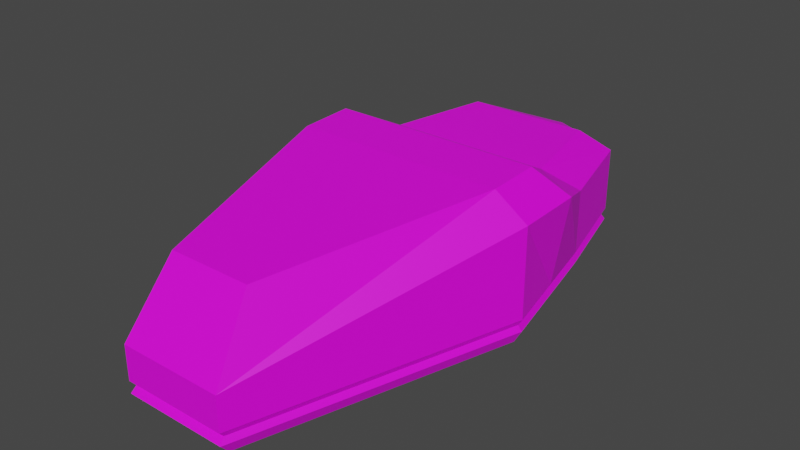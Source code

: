 # Source: SpaceshipScene.blend  (saved by Blender 2.83.18; exported with 4.5.12 LTS)
import bpy
from mathutils import Matrix  # noqa: F401  (used for matrix-valued properties, if any)

bpy.ops.wm.read_factory_settings(use_empty=True)
scene = bpy.context.scene
scene.name = 'Scene'

# ---- collections
col_collection = bpy.data.collections.new('Collection'); scene.collection.children.link(col_collection)

# ---- images (referenced by path relative to the original .blend; pixels are not part of the script)
import os
ASSET_DIR = os.environ.get("B2B_ASSET_DIR", "")  # directory of the original .blend (textures are referenced by path, not embedded)
HERE = os.path.dirname(os.path.abspath(__file__))  # packed textures are extracted next to this script under _unpacked/

def load_image(name, relpath, width, height, colorspace="sRGB"):
    """Load a texture the original file referenced (path relative to the .blend, or extracted next to this script)."""
    p = next((c for c in (os.path.join(HERE, relpath), os.path.join(ASSET_DIR, relpath)) if relpath and os.path.exists(c)), "")
    if p:
        img = bpy.data.images.load(p, check_existing=True)
        img.name = name
    else:  # same state as the original file: an image datablock whose file is absent (Cycles renders it pink)
        img = bpy.data.images.new(name, width, height)
        img.source = "FILE"
        img.filepath = "//" + (relpath or name)
    img.colorspace_settings.name = colorspace
    return img
img_spacepalette_png = load_image('SpacePalette.png', 'SpacePalette.png', 1024, 1024, 'sRGB')

# ---- materials (node trees are filled in below, after node groups)
mat_material_002 = bpy.data.materials.new('Material.002')
mat_material_002.use_transparent_shadow = False
mat_material_001 = bpy.data.materials.new('Material.001')
mat_material_001.use_transparent_shadow = False
mat_material_003 = bpy.data.materials.new('Material.003')
mat_material_003.use_transparent_shadow = False
mat_material_004 = bpy.data.materials.new('Material.004')
mat_material_004.use_transparent_shadow = False
mat_material = bpy.data.materials.new('Material')
mat_material.use_transparent_shadow = False

# ---- material node trees
mat_material_002.use_nodes = True; mat_material_002.node_tree.nodes.clear()
_N = mat_material_002.node_tree.nodes; _L = mat_material_002.node_tree.links
n0 = _N.new('ShaderNodeBsdfPrincipled'); n0.name = 'Principled BSDF'; n0.location = (10, 300)
n0.distribution = 'GGX'
n0.subsurface_method = 'BURLEY'
n0.inputs[3].default_value = 1.45
n0.inputs[27].default_value = (0.0, 0.0, 0.0, 1.0)
n0.inputs[28].default_value = 1.0
n1 = _N.new('ShaderNodeOutputMaterial'); n1.name = 'Material Output'; n1.location = (300, 300)
n2 = _N.new('ShaderNodeTexImage'); n2.name = 'Image Texture'; n2.location = (-280, 280)
n2.image = img_spacepalette_png
_L.new(n0.outputs[0], n1.inputs[0])
_L.new(n2.outputs[0], n0.inputs[0])
n1.is_active_output = True
mat_material_001.use_nodes = True; mat_material_001.node_tree.nodes.clear()
_N = mat_material_001.node_tree.nodes; _L = mat_material_001.node_tree.links
n0 = _N.new('ShaderNodeBsdfPrincipled'); n0.name = 'Principled BSDF'; n0.location = (10, 300)
n0.distribution = 'GGX'
n0.subsurface_method = 'BURLEY'
n0.inputs[3].default_value = 1.45
n0.inputs[27].default_value = (0.0, 0.0, 0.0, 1.0)
n0.inputs[28].default_value = 1.0
n1 = _N.new('ShaderNodeOutputMaterial'); n1.name = 'Material Output'; n1.location = (300, 300)
n2 = _N.new('ShaderNodeTexImage'); n2.name = 'Image Texture'; n2.location = (-280, 280)
n2.image = img_spacepalette_png
_L.new(n0.outputs[0], n1.inputs[0])
_L.new(n2.outputs[0], n0.inputs[0])
n1.is_active_output = True
mat_material_003.use_nodes = True; mat_material_003.node_tree.nodes.clear()
_N = mat_material_003.node_tree.nodes; _L = mat_material_003.node_tree.links
n0 = _N.new('ShaderNodeBsdfPrincipled'); n0.name = 'Principled BSDF'; n0.location = (10, 300)
n0.distribution = 'GGX'
n0.subsurface_method = 'BURLEY'
n0.inputs[3].default_value = 1.45
n0.inputs[27].default_value = (0.0, 0.0, 0.0, 1.0)
n0.inputs[28].default_value = 1.0
n1 = _N.new('ShaderNodeOutputMaterial'); n1.name = 'Material Output'; n1.location = (300, 300)
n2 = _N.new('ShaderNodeTexImage'); n2.name = 'Image Texture'; n2.location = (-280, 280)
n2.image = img_spacepalette_png
_L.new(n0.outputs[0], n1.inputs[0])
_L.new(n2.outputs[0], n0.inputs[0])
n1.is_active_output = True
mat_material_004.use_nodes = True; mat_material_004.node_tree.nodes.clear()
_N = mat_material_004.node_tree.nodes; _L = mat_material_004.node_tree.links
n0 = _N.new('ShaderNodeBsdfPrincipled'); n0.name = 'Principled BSDF'; n0.location = (10, 300)
n0.distribution = 'GGX'
n0.subsurface_method = 'BURLEY'
n0.inputs[3].default_value = 1.45
n0.inputs[27].default_value = (0.0, 0.0, 0.0, 1.0)
n0.inputs[28].default_value = 1.0
n1 = _N.new('ShaderNodeOutputMaterial'); n1.name = 'Material Output'; n1.location = (300, 300)
n2 = _N.new('ShaderNodeTexImage'); n2.name = 'Image Texture'; n2.location = (-280, 280)
n2.image = img_spacepalette_png
_L.new(n0.outputs[0], n1.inputs[0])
_L.new(n2.outputs[0], n0.inputs[0])
n1.is_active_output = True
mat_material.use_nodes = True; mat_material.node_tree.nodes.clear()
_N = mat_material.node_tree.nodes; _L = mat_material.node_tree.links
n0 = _N.new('ShaderNodeBsdfPrincipled'); n0.name = 'Principled BSDF'; n0.location = (10, 300)
n0.distribution = 'GGX'
n0.subsurface_method = 'BURLEY'
n0.inputs[3].default_value = 1.45
n0.inputs[27].default_value = (0.0, 0.0, 0.0, 1.0)
n0.inputs[28].default_value = 1.0
n1 = _N.new('ShaderNodeOutputMaterial'); n1.name = 'Material Output'; n1.location = (300, 300)
n2 = _N.new('ShaderNodeTexImage'); n2.name = 'Image Texture'; n2.location = (-280, 280)
n2.image = img_spacepalette_png
_L.new(n0.outputs[0], n1.inputs[0])
_L.new(n2.outputs[0], n0.inputs[0])
n1.is_active_output = True

# ---- world
world_world = bpy.data.worlds.new('World'); scene.world = world_world
world_world.use_nodes = True; world_world.node_tree.nodes.clear()
_N = world_world.node_tree.nodes; _L = world_world.node_tree.links
n0 = _N.new('ShaderNodeOutputWorld'); n0.name = 'World Output'; n0.location = (300, 300)
n1 = _N.new('ShaderNodeBackground'); n1.name = 'Background'; n1.location = (10, 300)
n1.inputs[0].default_value = (0.05088, 0.05088, 0.05088, 1.0)
_L.new(n1.outputs[0], n0.inputs[0])
n0.is_active_output = True
world_world.color = (0.05088, 0.05088, 0.05088)
world_world.use_sun_shadow = False
world_world.sun_shadow_jitter_overblur = 0.0

# ---- meshes
me_cube_001 = bpy.data.meshes.new('Cube.001')
me_cube_001.from_pydata([(-4.257, -18.28, -0.02015), (-4.456, -19.14, 4.915), (-8.519, 14.89, -0.02015), (-8.916, 15.57, 7.54), (4.257, -18.28, -0.02015), (4.456, -19.14, 4.915), (8.519, 14.89, -0.02015), (8.916, 15.57, 7.54), (-10.94, 3.966, -0.02015), (-11.45, 4.141, 9.717), (10.94, 3.966, -0.02015), (11.45, 4.141, 9.717), (-9.108, 3.333, 12.17), (-7.09, 12.42, 9.992), (7.09, 12.42, 9.992), (9.108, 3.333, 12.17), (3.543, -15.18, 10.65), (-3.543, -15.18, 10.65), (-4.456, -19.14, 0.9685), (-8.916, 15.57, 0.9685), (8.916, 15.57, 0.9685), (4.456, -19.14, 0.9685), (11.45, 4.141, 0.9685), (-11.45, 4.141, 0.9685), (-4.456, -19.14, 1.993), (-8.916, 15.57, 1.993), (8.916, 15.57, 1.993), (4.456, -19.14, 1.993), (11.45, 4.141, 1.993), (-11.45, 4.141, 1.993), (-8.704, 15.21, 1.481), (8.704, 15.21, 1.481), (4.35, -18.68, 1.481), (11.18, 4.048, 1.481), (-11.18, 4.048, 1.481), (-4.35, -18.68, 1.481), (-11.45, 9.857, 9.863), (9.732, 9.427, -0.02015), (-9.732, 9.427, -0.02015), (11.45, 9.857, 9.863), (-9.105, 7.877, 12.32), (9.105, 7.877, 12.32), (10.19, 9.857, 0.9685), (-10.19, 9.857, 0.9685), (10.19, 9.857, 1.993), (-10.19, 9.857, 1.993), (-9.943, 9.627, 1.481), (9.943, 9.627, 1.481), (-6.625, 24.17, 0.9992), (-6.33, 23.49, 0.01055), (6.33, 23.49, 0.01055), (-6.625, 24.17, 7.57), (6.625, 24.17, 7.57), (6.625, 24.17, 0.9992), (-5.268, 21.02, 10.02), (5.268, 21.02, 10.02), (-6.468, 23.81, 1.512), (6.468, 23.81, 1.512), (-6.625, 24.17, 2.024), (6.625, 24.17, 2.024), (0.0, 14.89, -0.02015), (0.0, -18.28, -0.02015), (0.0, -19.14, 4.915), (0.0, 3.966, -0.02015), (0.0, 12.42, 9.992), (0.0, -15.18, 10.65), (0.0, 3.333, 12.17), (0.0, -19.14, 0.9685), (0.0, -19.14, 1.993), (0.0, -18.68, 1.481), (0.0, 7.877, 12.32), (0.0, 9.427, -0.02015), (0.0, 26.21, 0.01055), (0.0, 26.9, 7.57), (0.0, 21.02, 10.02), (0.0, 26.9, 0.9992), (0.0, 26.9, 2.024), (0.0, 26.53, 1.512), (-11.98, 3.736, -0.3977), (-4.661, -20.62, -0.3977), (-4.878, -21.56, 1.807), (-4.878, -21.56, 5.005), (-12.54, 10.19, 10.42), (-9.762, 16.44, 7.879), (-9.762, 16.44, 0.6847), (-9.327, 15.69, -0.3977), (5.799e-09, 15.69, -0.3977), (7.253, 25.86, 7.904), (9.762, 16.44, 7.879), (9.762, 16.44, 0.6847), (9.327, 15.69, -0.3977), (10.66, 9.715, -0.3977), (12.54, 3.928, 10.26), (4.878, -21.56, 5.005), (4.878, -21.56, 0.6847), (4.661, -20.62, -0.3977), (5.799e-09, -20.62, -0.3977), (5.799e-09, -21.56, 5.005), (-10.66, 9.715, -0.3977), (-12.54, 3.928, 10.26), (11.98, 3.736, -0.3977), (12.54, 10.19, 10.42), (9.972, 3.042, 12.95), (5.799e-09, 3.736, -0.3977), (12.54, 3.928, 0.6847), (-12.54, 3.928, 0.6847), (-9.969, 8.018, 13.11), (-7.762, 12.99, 10.56), (5.799e-09, 12.99, 10.56), (7.762, 12.99, 10.56), (3.879, -17.22, 11.29), (5.799e-09, -17.22, 11.29), (-3.879, -17.22, 11.29), (-9.972, 3.042, 12.95), (9.969, 8.018, 13.11), (5.799e-09, 3.042, 12.95), (-4.878, -21.56, 0.6847), (-9.53, 16.04, 1.246), (9.53, 16.04, 1.246), (4.762, -21.05, 1.246), (12.24, 3.825, 1.246), (-12.24, 3.825, 1.246), (11.15, 10.19, 0.6847), (5.799e-09, -21.56, 0.6847), (9.762, 16.44, 1.807), (7.253, 25.86, 1.832), (-11.15, 10.19, 0.6847), (-4.762, -21.05, 1.246), (-9.762, 16.44, 1.807), (4.878, -21.56, 1.807), (12.54, 3.928, 1.807), (-12.54, 3.928, 1.807), (11.15, 10.19, 1.807), (5.799e-09, -21.56, 1.807), (-7.081, 25.46, 1.271), (-11.15, 10.19, 1.807), (-10.89, 9.935, 1.246), (-7.253, 25.86, 1.832), (5.799e-09, -21.05, 1.246), (10.89, 9.935, 1.246), (5.799e-09, 8.018, 13.11), (5.799e-09, 9.715, -0.3977), (-7.253, 25.86, 0.7096), (-6.931, 25.11, -0.3728), (5.799e-09, 28.09, -0.3728), (5.799e-09, 28.84, 7.904), (7.253, 25.86, 0.7096), (6.931, 25.11, -0.3728), (5.799e-09, 22.41, 10.59), (5.767, 22.41, 10.59), (-5.767, 22.41, 10.59), (-7.253, 25.86, 7.904), (7.081, 25.46, 1.271), (5.799e-09, 28.84, 0.7096), (5.799e-09, 28.84, 1.832), (5.799e-09, 28.44, 1.271)], [], [(45, 25, 3, 36), (20, 53, 50, 6), (28, 27, 5, 11), (68, 24, 1, 62), (63, 61, 4, 10), (39, 41, 14, 7), (5, 16, 15, 11), (71, 63, 10, 37), (44, 28, 11, 39), (24, 29, 9, 1), (66, 65, 17, 12), (70, 66, 12, 40), (9, 12, 17, 1), (36, 40, 12, 9), (62, 65, 16, 5), (26, 59, 57, 31), (0, 8, 23, 18), (37, 10, 22, 42), (61, 0, 18, 67), (10, 4, 21, 22), (19, 48, 56, 30), (38, 2, 19, 43), (35, 34, 29, 24), (47, 33, 28, 44), (69, 35, 24, 68), (33, 32, 27, 28), (7, 52, 59, 26), (46, 30, 25, 45), (43, 19, 30, 46), (30, 56, 58, 25), (22, 21, 32, 33), (67, 18, 35, 69), (42, 22, 33, 47), (18, 23, 34, 35), (20, 42, 47, 31), (23, 43, 46, 34), (34, 46, 45, 29), (31, 47, 44, 26), (8, 38, 43, 23), (6, 37, 42, 20), (3, 13, 40, 36), (64, 70, 40, 13), (26, 44, 39, 7), (60, 71, 37, 6), (11, 15, 41, 39), (29, 45, 36, 9), (76, 59, 52, 73), (73, 74, 54, 51), (72, 50, 53, 75), (77, 57, 59, 76), (75, 53, 57, 77), (2, 49, 48, 19), (31, 57, 53, 20), (3, 51, 54, 13), (60, 72, 49, 2), (64, 74, 55, 14), (14, 55, 52, 7), (25, 58, 51, 3), (13, 54, 74, 64), (6, 50, 72, 60), (48, 75, 77, 56), (56, 77, 76, 58), (49, 72, 75, 48), (52, 55, 74, 73), (58, 76, 73, 51), (2, 38, 71, 60), (14, 41, 70, 64), (21, 67, 69, 32), (32, 69, 68, 27), (4, 61, 67, 21), (1, 17, 65, 62), (41, 15, 66, 70), (15, 16, 65, 66), (38, 8, 63, 71), (8, 0, 61, 63), (27, 68, 62, 5), (135, 82, 83, 128), (89, 90, 147, 146), (130, 92, 93, 129), (133, 97, 81, 80), (103, 100, 95, 96), (101, 88, 109, 114), (93, 92, 102, 110), (141, 91, 100, 103), (132, 101, 92, 130), (80, 81, 99, 131), (115, 113, 112, 111), (140, 106, 113, 115), (99, 81, 112, 113), (82, 99, 113, 106), (97, 93, 110, 111), (124, 118, 152, 125), (79, 116, 105, 78), (91, 122, 104, 100), (96, 123, 116, 79), (100, 104, 94, 95), (84, 117, 134, 142), (98, 126, 84, 85), (127, 80, 131, 121), (139, 132, 130, 120), (138, 133, 80, 127), (120, 130, 129, 119), (88, 124, 125, 87), (136, 135, 128, 117), (126, 136, 117, 84), (117, 128, 137, 134), (104, 120, 119, 94), (123, 138, 127, 116), (122, 139, 120, 104), (116, 127, 121, 105), (89, 118, 139, 122), (105, 121, 136, 126), (121, 131, 135, 136), (118, 124, 132, 139), (78, 105, 126, 98), (90, 89, 122, 91), (83, 82, 106, 107), (108, 107, 106, 140), (124, 88, 101, 132), (86, 90, 91, 141), (92, 101, 114, 102), (131, 99, 82, 135), (154, 145, 87, 125), (145, 151, 150, 148), (144, 153, 146, 147), (155, 154, 125, 152), (153, 155, 152, 146), (85, 84, 142, 143), (118, 89, 146, 152), (83, 107, 150, 151), (86, 85, 143, 144), (108, 109, 149, 148), (109, 88, 87, 149), (128, 83, 151, 137), (107, 108, 148, 150), (90, 86, 144, 147), (142, 134, 155, 153), (134, 137, 154, 155), (143, 142, 153, 144), (87, 145, 148, 149), (137, 151, 145, 154), (85, 86, 141, 98), (109, 108, 140, 114), (94, 119, 138, 123), (119, 129, 133, 138), (95, 94, 123, 96), (81, 97, 111, 112), (114, 140, 115, 102), (102, 115, 111, 110), (98, 141, 103, 78), (78, 103, 96, 79), (129, 93, 97, 133)])
_uv = me_cube_001.uv_layers.new(name='UVMap')
_uv.uv.foreach_set('vector', [0.09409, 0.5292, 0.09409, 0.5352, 0.1228, 0.5352, 0.1228, 0.5292, 0.09028, 0.5714, 0.09028, 0.5714, 0.0866, 0.5714, 0.0866, 0.5714, 0.09409, 0.5833, 0.09409, 0.6076, 0.1228, 0.6076, 0.1228, 0.5833, 0.09409, 0.6257, 0.09409, 0.6438, 0.1228, 0.6438, 0.1228, 0.6257, 0.06851, 0.5833, 0.06851, 0.6076, 0.0866, 0.6076, 0.0866, 0.5833, 0.1228, 0.5774, 0.1228, 0.5774, 0.1228, 0.5714, 0.1228, 0.5714, 0.1228, 0.6076, 0.1228, 0.6076, 0.1228, 0.5833, 0.1228, 0.5833, 0.06851, 0.5774, 0.06851, 0.5833, 0.0866, 0.5833, 0.0866, 0.5774, 0.09409, 0.5774, 0.09409, 0.5833, 0.1228, 0.5833, 0.1228, 0.5774, 0.09409, 0.499, 0.09409, 0.5233, 0.1228, 0.5233, 0.1228, 0.499, 0.1409, 0.5833, 0.1409, 0.6076, 0.159, 0.6076, 0.159, 0.5833, 0.1409, 0.5774, 0.1409, 0.5833, 0.159, 0.5833, 0.159, 0.5774, 0.1228, 0.5233, 0.1228, 0.5233, 0.1228, 0.499, 0.1228, 0.499, 0.1228, 0.5292, 0.1228, 0.5292, 0.1228, 0.5233, 0.1228, 0.5233, 0.1228, 0.6257, 0.1228, 0.6257, 0.1228, 0.6076, 0.1228, 0.6076, 0.09409, 0.5714, 0.09409, 0.5714, 0.09218, 0.5714, 0.09218, 0.5714, 0.0866, 0.499, 0.0866, 0.5233, 0.09028, 0.5233, 0.09028, 0.499, 0.0866, 0.5774, 0.0866, 0.5833, 0.09028, 0.5833, 0.09028, 0.5774, 0.0866, 0.6257, 0.0866, 0.6438, 0.09028, 0.6438, 0.09028, 0.6257, 0.0866, 0.5833, 0.0866, 0.6076, 0.09028, 0.6076, 0.09028, 0.5833, 0.09028, 0.5352, 0.09028, 0.5352, 0.09218, 0.5352, 0.09218, 0.5352, 0.0866, 0.5292, 0.0866, 0.5352, 0.09028, 0.5352, 0.09028, 0.5292, 0.09218, 0.499, 0.09218, 0.5233, 0.09409, 0.5233, 0.09409, 0.499, 0.09218, 0.5774, 0.09218, 0.5833, 0.09409, 0.5833, 0.09409, 0.5774, 0.09218, 0.6257, 0.09218, 0.6438, 0.09409, 0.6438, 0.09409, 0.6257, 0.09218, 0.5833, 0.09218, 0.6076, 0.09409, 0.6076, 0.09409, 0.5833, 0.1228, 0.5714, 0.1228, 0.5714, 0.09409, 0.5714, 0.09409, 0.5714, 0.09218, 0.5292, 0.09218, 0.5352, 0.09409, 0.5352, 0.09409, 0.5292, 0.09028, 0.5292, 0.09028, 0.5352, 0.09218, 0.5352, 0.09218, 0.5292, 0.09218, 0.5352, 0.09218, 0.5352, 0.09409, 0.5352, 0.09409, 0.5352, 0.09028, 0.5833, 0.09028, 0.6076, 0.09218, 0.6076, 0.09218, 0.5833, 0.09028, 0.6257, 0.09028, 0.6438, 0.09218, 0.6438, 0.09218, 0.6257, 0.09028, 0.5774, 0.09028, 0.5833, 0.09218, 0.5833, 0.09218, 0.5774, 0.09028, 0.499, 0.09028, 0.5233, 0.09218, 0.5233, 0.09218, 0.499, 0.09028, 0.5714, 0.09028, 0.5774, 0.09218, 0.5774, 0.09218, 0.5714, 0.09028, 0.5233, 0.09028, 0.5292, 0.09218, 0.5292, 0.09218, 0.5233, 0.09218, 0.5233, 0.09218, 0.5292, 0.09409, 0.5292, 0.09409, 0.5233, 0.09218, 0.5714, 0.09218, 0.5774, 0.09409, 0.5774, 0.09409, 0.5714, 0.0866, 0.5233, 0.0866, 0.5292, 0.09028, 0.5292, 0.09028, 0.5233, 0.0866, 0.5714, 0.0866, 0.5774, 0.09028, 0.5774, 0.09028, 0.5714, 0.1228, 0.5352, 0.1228, 0.5352, 0.1228, 0.5292, 0.1228, 0.5292, 0.1409, 0.5714, 0.1409, 0.5774, 0.159, 0.5774, 0.159, 0.5714, 0.09409, 0.5714, 0.09409, 0.5774, 0.1228, 0.5774, 0.1228, 0.5714, 0.06851, 0.5714, 0.06851, 0.5774, 0.0866, 0.5774, 0.0866, 0.5714, 0.1228, 0.5833, 0.1228, 0.5833, 0.1228, 0.5774, 0.1228, 0.5774, 0.09409, 0.5233, 0.09409, 0.5292, 0.1228, 0.5292, 0.1228, 0.5233, 0.09409, 0.5533, 0.09409, 0.5714, 0.1228, 0.5714, 0.1228, 0.5533, 0.1228, 0.5533, 0.1228, 0.5533, 0.1228, 0.5352, 0.1228, 0.5352, 0.0866, 0.5533, 0.0866, 0.5714, 0.09028, 0.5714, 0.09028, 0.5533, 0.09218, 0.5533, 0.09218, 0.5714, 0.09409, 0.5714, 0.09409, 0.5533, 0.09028, 0.5533, 0.09028, 0.5714, 0.09218, 0.5714, 0.09218, 0.5533, 0.0866, 0.5352, 0.0866, 0.5352, 0.09028, 0.5352, 0.09028, 0.5352, 0.09218, 0.5714, 0.09218, 0.5714, 0.09028, 0.5714, 0.09028, 0.5714, 0.1228, 0.5352, 0.1228, 0.5352, 0.1228, 0.5352, 0.1228, 0.5352, 0.06851, 0.5714, 0.06851, 0.5714, 0.05041, 0.5714, 0.05041, 0.5714, 0.1409, 0.5714, 0.1409, 0.5714, 0.1228, 0.5714, 0.1228, 0.5714, 0.1228, 0.5714, 0.1228, 0.5714, 0.1228, 0.5714, 0.1228, 0.5714, 0.09409, 0.5352, 0.09409, 0.5352, 0.1228, 0.5352, 0.1228, 0.5352, 0.159, 0.5714, 0.159, 0.5714, 0.1409, 0.5714, 0.1409, 0.5714, 0.0866, 0.5714, 0.0866, 0.5714, 0.06851, 0.5714, 0.06851, 0.5714, 0.09028, 0.5352, 0.09028, 0.5533, 0.09218, 0.5533, 0.09218, 0.5352, 0.09218, 0.5352, 0.09218, 0.5533, 0.09409, 0.5533, 0.09409, 0.5352, 0.0866, 0.5352, 0.0866, 0.5533, 0.09028, 0.5533, 0.09028, 0.5352, 0.1228, 0.5714, 0.1228, 0.5714, 0.1228, 0.5533, 0.1228, 0.5533, 0.09409, 0.5352, 0.09409, 0.5533, 0.1228, 0.5533, 0.1228, 0.5352, 0.05041, 0.5714, 0.05041, 0.5774, 0.06851, 0.5774, 0.06851, 0.5714, 0.1228, 0.5714, 0.1228, 0.5774, 0.1409, 0.5774, 0.1409, 0.5714, 0.09028, 0.6076, 0.09028, 0.6257, 0.09218, 0.6257, 0.09218, 0.6076, 0.09218, 0.6076, 0.09218, 0.6257, 0.09409, 0.6257, 0.09409, 0.6076, 0.0866, 0.6076, 0.0866, 0.6257, 0.09028, 0.6257, 0.09028, 0.6076, 0.1228, 0.6438, 0.1228, 0.6438, 0.1228, 0.6257, 0.1228, 0.6257, 0.1228, 0.5774, 0.1228, 0.5833, 0.1409, 0.5833, 0.1409, 0.5774, 0.1228, 0.5833, 0.1228, 0.6076, 0.1409, 0.6076, 0.1409, 0.5833, 0.05041, 0.5774, 0.05041, 0.5833, 0.06851, 0.5833, 0.06851, 0.5774, 0.05041, 0.5833, 0.05041, 0.6076, 0.06851, 0.6076, 0.06851, 0.5833, 0.09409, 0.6076, 0.09409, 0.6257, 0.1228, 0.6257, 0.1228, 0.6076, 0.09409, 0.5292, 0.1228, 0.5292, 0.1228, 0.5352, 0.09409, 0.5352, 0.09028, 0.5714, 0.0866, 0.5714, 0.0866, 0.5714, 0.09028, 0.5714, 0.09409, 0.5833, 0.1228, 0.5833, 0.1228, 0.6076, 0.09409, 0.6076, 0.09409, 0.6257, 0.1228, 0.6257, 0.1228, 0.6438, 0.09409, 0.6438, 0.06851, 0.5833, 0.0866, 0.5833, 0.0866, 0.6076, 0.06851, 0.6076, 0.1228, 0.5774, 0.1228, 0.5714, 0.1228, 0.5714, 0.1228, 0.5774, 0.1228, 0.6076, 0.1228, 0.5833, 0.1228, 0.5833, 0.1228, 0.6076, 0.06851, 0.5774, 0.0866, 0.5774, 0.0866, 0.5833, 0.06851, 0.5833, 0.09409, 0.5774, 0.1228, 0.5774, 0.1228, 0.5833, 0.09409, 0.5833, 0.09409, 0.499, 0.1228, 0.499, 0.1228, 0.5233, 0.09409, 0.5233, 0.1409, 0.5833, 0.159, 0.5833, 0.159, 0.6076, 0.1409, 0.6076, 0.1409, 0.5774, 0.159, 0.5774, 0.159, 0.5833, 0.1409, 0.5833, 0.1228, 0.5233, 0.1228, 0.499, 0.1228, 0.499, 0.1228, 0.5233, 0.1228, 0.5292, 0.1228, 0.5233, 0.1228, 0.5233, 0.1228, 0.5292, 0.1228, 0.6257, 0.1228, 0.6076, 0.1228, 0.6076, 0.1228, 0.6257, 0.09409, 0.5714, 0.09218, 0.5714, 0.09218, 0.5714, 0.09409, 0.5714, 0.0866, 0.499, 0.09028, 0.499, 0.09028, 0.5233, 0.0866, 0.5233, 0.0866, 0.5774, 0.09028, 0.5774, 0.09028, 0.5833, 0.0866, 0.5833, 0.0866, 0.6257, 0.09028, 0.6257, 0.09028, 0.6438, 0.0866, 0.6438, 0.0866, 0.5833, 0.09028, 0.5833, 0.09028, 0.6076, 0.0866, 0.6076, 0.09028, 0.5352, 0.09218, 0.5352, 0.09218, 0.5352, 0.09028, 0.5352, 0.0866, 0.5292, 0.09028, 0.5292, 0.09028, 0.5352, 0.0866, 0.5352, 0.09218, 0.499, 0.09409, 0.499, 0.09409, 0.5233, 0.09218, 0.5233, 0.09218, 0.5774, 0.09409, 0.5774, 0.09409, 0.5833, 0.09218, 0.5833, 0.09218, 0.6257, 0.09409, 0.6257, 0.09409, 0.6438, 0.09218, 0.6438, 0.09218, 0.5833, 0.09409, 0.5833, 0.09409, 0.6076, 0.09218, 0.6076, 0.1228, 0.5714, 0.09409, 0.5714, 0.09409, 0.5714, 0.1228, 0.5714, 0.09218, 0.5292, 0.09409, 0.5292, 0.09409, 0.5352, 0.09218, 0.5352, 0.09028, 0.5292, 0.09218, 0.5292, 0.09218, 0.5352, 0.09028, 0.5352, 0.09218, 0.5352, 0.09409, 0.5352, 0.09409, 0.5352, 0.09218, 0.5352, 0.09028, 0.5833, 0.09218, 0.5833, 0.09218, 0.6076, 0.09028, 0.6076, 0.09028, 0.6257, 0.09218, 0.6257, 0.09218, 0.6438, 0.09028, 0.6438, 0.09028, 0.5774, 0.09218, 0.5774, 0.09218, 0.5833, 0.09028, 0.5833, 0.09028, 0.499, 0.09218, 0.499, 0.09218, 0.5233, 0.09028, 0.5233, 0.09028, 0.5714, 0.09218, 0.5714, 0.09218, 0.5774, 0.09028, 0.5774, 0.09028, 0.5233, 0.09218, 0.5233, 0.09218, 0.5292, 0.09028, 0.5292, 0.09218, 0.5233, 0.09409, 0.5233, 0.09409, 0.5292, 0.09218, 0.5292, 0.09218, 0.5714, 0.09409, 0.5714, 0.09409, 0.5774, 0.09218, 0.5774, 0.0866, 0.5233, 0.09028, 0.5233, 0.09028, 0.5292, 0.0866, 0.5292, 0.0866, 0.5714, 0.09028, 0.5714, 0.09028, 0.5774, 0.0866, 0.5774, 0.1228, 0.5352, 0.1228, 0.5292, 0.1228, 0.5292, 0.1228, 0.5352, 0.1409, 0.5714, 0.159, 0.5714, 0.159, 0.5774, 0.1409, 0.5774, 0.09409, 0.5714, 0.1228, 0.5714, 0.1228, 0.5774, 0.09409, 0.5774, 0.06851, 0.5714, 0.0866, 0.5714, 0.0866, 0.5774, 0.06851, 0.5774, 0.1228, 0.5833, 0.1228, 0.5774, 0.1228, 0.5774, 0.1228, 0.5833, 0.09409, 0.5233, 0.1228, 0.5233, 0.1228, 0.5292, 0.09409, 0.5292, 0.09409, 0.5533, 0.1228, 0.5533, 0.1228, 0.5714, 0.09409, 0.5714, 0.1228, 0.5533, 0.1228, 0.5352, 0.1228, 0.5352, 0.1228, 0.5533, 0.0866, 0.5533, 0.09028, 0.5533, 0.09028, 0.5714, 0.0866, 0.5714, 0.09218, 0.5533, 0.09409, 0.5533, 0.09409, 0.5714, 0.09218, 0.5714, 0.09028, 0.5533, 0.09218, 0.5533, 0.09218, 0.5714, 0.09028, 0.5714, 0.0866, 0.5352, 0.09028, 0.5352, 0.09028, 0.5352, 0.0866, 0.5352, 0.09218, 0.5714, 0.09028, 0.5714, 0.09028, 0.5714, 0.09218, 0.5714, 0.1228, 0.5352, 0.1228, 0.5352, 0.1228, 0.5352, 0.1228, 0.5352, 0.06851, 0.5714, 0.05041, 0.5714, 0.05041, 0.5714, 0.06851, 0.5714, 0.1409, 0.5714, 0.1228, 0.5714, 0.1228, 0.5714, 0.1409, 0.5714, 0.1228, 0.5714, 0.1228, 0.5714, 0.1228, 0.5714, 0.1228, 0.5714, 0.09409, 0.5352, 0.1228, 0.5352, 0.1228, 0.5352, 0.09409, 0.5352, 0.159, 0.5714, 0.1409, 0.5714, 0.1409, 0.5714, 0.159, 0.5714, 0.0866, 0.5714, 0.06851, 0.5714, 0.06851, 0.5714, 0.0866, 0.5714, 0.09028, 0.5352, 0.09218, 0.5352, 0.09218, 0.5533, 0.09028, 0.5533, 0.09218, 0.5352, 0.09409, 0.5352, 0.09409, 0.5533, 0.09218, 0.5533, 0.0866, 0.5352, 0.09028, 0.5352, 0.09028, 0.5533, 0.0866, 0.5533, 0.1228, 0.5714, 0.1228, 0.5533, 0.1228, 0.5533, 0.1228, 0.5714, 0.09409, 0.5352, 0.1228, 0.5352, 0.1228, 0.5533, 0.09409, 0.5533, 0.05041, 0.5714, 0.06851, 0.5714, 0.06851, 0.5774, 0.05041, 0.5774, 0.1228, 0.5714, 0.1409, 0.5714, 0.1409, 0.5774, 0.1228, 0.5774, 0.09028, 0.6076, 0.09218, 0.6076, 0.09218, 0.6257, 0.09028, 0.6257, 0.09218, 0.6076, 0.09409, 0.6076, 0.09409, 0.6257, 0.09218, 0.6257, 0.0866, 0.6076, 0.09028, 0.6076, 0.09028, 0.6257, 0.0866, 0.6257, 0.1228, 0.6438, 0.1228, 0.6257, 0.1228, 0.6257, 0.1228, 0.6438, 0.1228, 0.5774, 0.1409, 0.5774, 0.1409, 0.5833, 0.1228, 0.5833, 0.1228, 0.5833, 0.1409, 0.5833, 0.1409, 0.6076, 0.1228, 0.6076, 0.05041, 0.5774, 0.06851, 0.5774, 0.06851, 0.5833, 0.05041, 0.5833, 0.05041, 0.5833, 0.06851, 0.5833, 0.06851, 0.6076, 0.05041, 0.6076, 0.09409, 0.6076, 0.1228, 0.6076, 0.1228, 0.6257, 0.09409, 0.6257])
me_cube_001.materials.append(mat_material_002)
me_cube_001.use_remesh_fix_poles = True
me_cube_001.use_remesh_preserve_attributes = False
me_cube_001.use_mirror_vertex_groups = False
me_cube_001.update()
me_cube_002 = bpy.data.meshes.new('Cube.002')
me_cube_002.from_pydata([(-0.3973, -0.7987, -0.001066), (-0.3973, -0.7987, 0.1938), (-0.3973, 0.3973, -0.001066), (-0.3973, 0.3973, 0.1938), (0.3973, -0.7987, -0.001066), (0.3973, -0.7987, 0.1938), (0.3973, 0.3973, -0.001066), (0.3973, 0.3973, 0.1938), (-0.3973, 0.2507, -0.001066), (-0.3973, 0.2507, 0.1938), (0.3973, 0.2507, -0.001066), (0.3973, 0.2507, 0.1938), (-0.4479, 0.2729, 0.3743), (-0.4479, 0.4289, 0.3431), (0.4479, 0.4289, 0.3431), (0.4479, 0.2729, 0.3743), (-0.6461, 0.3932, 0.6056), (-0.6461, 0.5935, 0.5677), (0.6461, 0.5935, 0.5677), (0.6461, 0.3932, 0.6056), (-0.8507, 0.4734, 0.8127), (-0.8507, 0.6823, 0.8127), (0.8507, 0.6823, 0.8127), (0.8507, 0.4734, 0.8127), (-0.9167, 0.3955, 0.9636), (-0.9167, 0.555, 1.003), (0.9167, 0.555, 1.003), (0.9167, 0.3955, 0.9636), (-0.9167, 0.2507, 1.157), (-0.9167, 0.3973, 1.15), (0.9167, 0.3973, 1.15), (0.9167, 0.2507, 1.157), (-0.9167, -1.043, 1.048), (0.9167, -1.043, 1.048), (-0.9167, -1.091, 1.156), (0.9167, -1.091, 1.156), (0.9167, -0.9193, 0.9662), (-0.9167, -0.9193, 0.9662), (0.9167, -0.9206, 1.189), (-0.9167, -0.9206, 1.189), (-0.2525, -1.092, 3.291), (0.2525, -1.092, 3.291), (0.2525, -0.9372, 3.291), (-0.2525, -0.9372, 3.291), (-0.3742, -1.091, 3.113), (-0.3742, -0.9372, 3.113), (0.3742, -1.091, 3.113), (0.3742, -0.9372, 3.113), (-0.6935, -0.9371, 2.95), (0.6935, -0.9371, 2.95), (-0.6935, -1.091, 2.95), (0.6935, -1.091, 2.95), (-0.9167, -0.937, 2.633), (0.9167, -0.937, 2.633), (-0.9167, -1.091, 2.633), (0.9167, -1.091, 2.633), (-0.8182, -0.9368, 1.895), (0.8182, -0.9368, 1.895), (-0.8182, -1.091, 1.895), (0.8182, -1.091, 1.895), (-0.9019, -0.9367, 1.267), (0.9019, -0.9367, 1.267), (-0.9019, -1.091, 1.267), (0.9019, -1.091, 1.267), (-0.9167, -0.8187, 0.966), (-0.9167, -0.8458, 1.156), (0.9167, -0.8187, 0.966), (0.9167, -0.8458, 1.156)], [], [(8, 9, 3, 2), (2, 3, 7, 6), (10, 11, 5, 4), (4, 5, 1, 0), (8, 10, 4, 0), (11, 9, 1, 5), (7, 3, 13, 14), (2, 6, 10, 8), (6, 7, 11, 10), (0, 1, 9, 8), (12, 15, 19, 16), (9, 11, 15, 12), (11, 7, 14, 15), (3, 9, 12, 13), (19, 18, 22, 23), (14, 13, 17, 18), (15, 14, 18, 19), (13, 12, 16, 17), (23, 22, 26, 27), (17, 16, 20, 21), (16, 19, 23, 20), (18, 17, 21, 22), (37, 36, 33, 32), (21, 20, 24, 25), (20, 23, 27, 24), (22, 21, 25, 26), (30, 29, 28, 31), (26, 25, 29, 30), (27, 26, 30, 31), (25, 24, 28, 29), (32, 33, 35, 34), (36, 38, 35, 33), (39, 37, 32, 34), (45, 44, 40, 43), (67, 65, 39, 38), (65, 64, 37, 39), (66, 67, 38, 36), (64, 66, 36, 37), (42, 43, 40, 41), (44, 46, 41, 40), (47, 45, 43, 42), (46, 47, 42, 41), (51, 49, 47, 46), (49, 48, 45, 47), (50, 51, 46, 44), (48, 50, 44, 45), (52, 54, 50, 48), (54, 55, 51, 50), (53, 52, 48, 49), (55, 53, 49, 51), (59, 57, 53, 55), (57, 56, 52, 53), (58, 59, 55, 54), (56, 58, 54, 52), (60, 62, 58, 56), (62, 63, 59, 58), (61, 60, 56, 57), (63, 61, 57, 59), (35, 38, 61, 63), (38, 39, 60, 61), (34, 35, 63, 62), (39, 34, 62, 60), (24, 27, 66, 64), (27, 31, 67, 66), (28, 24, 64, 65), (31, 28, 65, 67)])
_uv = me_cube_002.uv_layers.new(name='UVMap')
_uv.uv.foreach_set('vector', [0.4591, 0.4834, 0.5157, 0.4834, 0.5157, 0.4939, 0.4591, 0.4939, 0.4591, 0.4939, 0.5157, 0.4939, 0.5157, 0.5504, 0.4591, 0.5504, 0.4591, 0.5608, 0.5157, 0.5608, 0.5157, 0.6069, 0.4591, 0.6069, 0.4591, 0.6069, 0.5157, 0.6069, 0.5157, 0.6634, 0.4591, 0.6634, 0.4026, 0.5608, 0.4591, 0.5608, 0.4591, 0.6069, 0.4026, 0.6069, 0.5157, 0.5608, 0.5722, 0.5608, 0.5722, 0.6069, 0.5157, 0.6069, 0.5157, 0.5504, 0.5157, 0.4939, 0.5157, 0.4939, 0.5157, 0.5504, 0.4026, 0.5504, 0.4591, 0.5504, 0.4591, 0.5608, 0.4026, 0.5608, 0.4591, 0.5504, 0.5157, 0.5504, 0.5157, 0.5608, 0.4591, 0.5608, 0.4591, 0.4373, 0.5157, 0.4373, 0.5157, 0.4834, 0.4591, 0.4834, 0.5722, 0.5608, 0.5157, 0.5608, 0.5157, 0.5608, 0.5722, 0.5608, 0.5722, 0.5608, 0.5157, 0.5608, 0.5157, 0.5608, 0.5722, 0.5608, 0.5157, 0.5608, 0.5157, 0.5504, 0.5157, 0.5504, 0.5157, 0.5608, 0.5157, 0.4939, 0.5157, 0.4834, 0.5157, 0.4834, 0.5157, 0.4939, 0.5157, 0.5608, 0.5157, 0.5504, 0.5157, 0.5504, 0.5157, 0.5608, 0.5157, 0.5504, 0.5157, 0.4939, 0.5157, 0.4939, 0.5157, 0.5504, 0.5157, 0.5608, 0.5157, 0.5504, 0.5157, 0.5504, 0.5157, 0.5608, 0.5157, 0.4939, 0.5157, 0.4834, 0.5157, 0.4834, 0.5157, 0.4939, 0.5157, 0.5608, 0.5157, 0.5504, 0.5157, 0.5504, 0.5157, 0.5608, 0.5157, 0.4939, 0.5157, 0.4834, 0.5157, 0.4834, 0.5157, 0.4939, 0.5722, 0.5608, 0.5157, 0.5608, 0.5157, 0.5608, 0.5722, 0.5608, 0.5157, 0.5504, 0.5157, 0.4939, 0.5157, 0.4939, 0.5157, 0.5504, 0.5722, 0.5608, 0.5157, 0.5608, 0.5157, 0.5608, 0.5722, 0.5608, 0.5157, 0.4939, 0.5157, 0.4834, 0.5157, 0.4834, 0.5157, 0.4939, 0.5722, 0.5608, 0.5157, 0.5608, 0.5157, 0.5608, 0.5722, 0.5608, 0.5157, 0.5504, 0.5157, 0.4939, 0.5157, 0.4939, 0.5157, 0.5504, 0.5157, 0.5504, 0.5722, 0.5504, 0.5722, 0.5608, 0.5157, 0.5608, 0.5157, 0.5504, 0.5157, 0.4939, 0.5157, 0.4939, 0.5157, 0.5504, 0.5157, 0.5608, 0.5157, 0.5504, 0.5157, 0.5504, 0.5157, 0.5608, 0.5157, 0.4939, 0.5157, 0.4834, 0.5157, 0.4834, 0.5157, 0.4939, 0.5722, 0.5608, 0.5157, 0.5608, 0.5157, 0.5608, 0.5722, 0.5608, 0.5157, 0.5608, 0.5157, 0.5608, 0.5157, 0.5608, 0.5157, 0.5608, 0.5157, 0.4834, 0.5157, 0.4834, 0.5157, 0.4834, 0.5157, 0.4834, 0.5157, 0.4834, 0.5157, 0.4834, 0.5157, 0.4834, 0.5157, 0.4834, 0.5157, 0.5608, 0.5722, 0.5608, 0.5722, 0.5608, 0.5157, 0.5608, 0.5157, 0.4834, 0.5157, 0.4834, 0.5157, 0.4834, 0.5157, 0.4834, 0.5157, 0.5608, 0.5157, 0.5608, 0.5157, 0.5608, 0.5157, 0.5608, 0.5722, 0.5608, 0.5157, 0.5608, 0.5157, 0.5608, 0.5722, 0.5608, 0.5157, 0.5608, 0.5722, 0.5608, 0.5722, 0.5608, 0.5157, 0.5608, 0.5722, 0.5608, 0.5157, 0.5608, 0.5157, 0.5608, 0.5722, 0.5608, 0.5157, 0.5608, 0.5722, 0.5608, 0.5722, 0.5608, 0.5157, 0.5608, 0.5157, 0.5608, 0.5157, 0.5608, 0.5157, 0.5608, 0.5157, 0.5608, 0.5157, 0.5608, 0.5157, 0.5608, 0.5157, 0.5608, 0.5157, 0.5608, 0.5157, 0.5608, 0.5722, 0.5608, 0.5722, 0.5608, 0.5157, 0.5608, 0.5722, 0.5608, 0.5157, 0.5608, 0.5157, 0.5608, 0.5722, 0.5608, 0.5157, 0.4834, 0.5157, 0.4834, 0.5157, 0.4834, 0.5157, 0.4834, 0.5157, 0.4834, 0.5157, 0.4834, 0.5157, 0.4834, 0.5157, 0.4834, 0.5722, 0.5608, 0.5157, 0.5608, 0.5157, 0.5608, 0.5722, 0.5608, 0.5157, 0.5608, 0.5722, 0.5608, 0.5722, 0.5608, 0.5157, 0.5608, 0.5157, 0.5608, 0.5157, 0.5608, 0.5157, 0.5608, 0.5157, 0.5608, 0.5157, 0.5608, 0.5157, 0.5608, 0.5157, 0.5608, 0.5157, 0.5608, 0.5157, 0.5608, 0.5722, 0.5608, 0.5722, 0.5608, 0.5157, 0.5608, 0.5722, 0.5608, 0.5157, 0.5608, 0.5157, 0.5608, 0.5722, 0.5608, 0.5157, 0.4834, 0.5157, 0.4834, 0.5157, 0.4834, 0.5157, 0.4834, 0.5157, 0.4834, 0.5157, 0.4834, 0.5157, 0.4834, 0.5157, 0.4834, 0.5722, 0.5608, 0.5157, 0.5608, 0.5157, 0.5608, 0.5722, 0.5608, 0.5157, 0.5608, 0.5722, 0.5608, 0.5722, 0.5608, 0.5157, 0.5608, 0.5157, 0.5608, 0.5157, 0.5608, 0.5157, 0.5608, 0.5157, 0.5608, 0.5157, 0.5608, 0.5157, 0.5608, 0.5157, 0.5608, 0.5157, 0.5608, 0.5157, 0.5608, 0.5722, 0.5608, 0.5722, 0.5608, 0.5157, 0.5608, 0.5722, 0.5608, 0.5157, 0.5608, 0.5157, 0.5608, 0.5722, 0.5608, 0.5157, 0.4834, 0.5157, 0.4834, 0.5157, 0.4834, 0.5157, 0.4834, 0.5722, 0.5608, 0.5157, 0.5608, 0.5157, 0.5608, 0.5722, 0.5608, 0.5157, 0.5608, 0.5157, 0.5608, 0.5157, 0.5608, 0.5157, 0.5608, 0.5157, 0.4834, 0.5157, 0.4834, 0.5157, 0.4834, 0.5157, 0.4834, 0.5157, 0.5608, 0.5722, 0.5608, 0.5722, 0.5608, 0.5157, 0.5608])
me_cube_002.materials.append(mat_material_001)
me_cube_002.use_remesh_fix_poles = True
me_cube_002.use_remesh_preserve_attributes = False
me_cube_002.use_mirror_vertex_groups = False
me_cube_002.update()
me_cube_003 = bpy.data.meshes.new('Cube.003')
me_cube_003.from_pydata([(-3.526, -0.9454, 1.036), (-3.447, -0.9343, 1.345), (-3.525, 0.9998, 1.036), (-3.447, 1.0, 1.345), (3.528, -0.9454, 1.036), (3.447, -0.9343, 1.345), (3.528, 0.9998, 1.036), (3.447, 1.0, 1.345), (-3.526, 0.8643, 1.036), (-3.447, 0.7498, 1.345), (3.528, 0.8643, 1.036), (3.447, 0.7498, 1.345), (-3.381, 0.9998, 1.036), (-3.274, 1.0, 1.345), (-3.381, -0.9454, 1.036), (-3.274, -0.9343, 1.345), (-3.274, 0.7498, 1.345), (-3.387, 0.8643, 1.036), (3.202, 1.0, 1.345), (3.351, -0.9454, 1.036), (3.202, 0.7498, 1.345), (3.351, 0.9998, 1.036), (3.202, -0.9343, 1.345), (3.351, 0.8643, 1.036), (-3.526, -1.0, 1.271), (-3.526, 1.0, 1.271), (3.526, 1.0, 1.271), (3.526, -1.0, 1.271), (3.526, 0.7498, 1.271), (-3.526, 0.7498, 1.271), (-3.274, -1.0, 1.271), (-3.274, 1.0, 1.271), (3.202, -1.0, 1.271), (3.202, 1.0, 1.271), (-3.526, 1.0, 1.092), (3.526, 1.0, 1.092), (3.526, -1.0, 1.092), (3.526, 0.7498, 1.092), (-3.526, 0.7498, 1.092), (-3.274, -1.0, 1.092), (-3.274, 1.0, 1.092), (3.202, -1.0, 1.092), (3.202, 1.0, 1.092), (-3.526, -1.0, 1.092), (-3.526, 0.8643, -0.0458), (-3.526, -0.9454, -0.0458), (-3.381, 0.9998, -0.0458), (-3.525, 0.9998, -0.0458), (3.528, 0.8643, -0.0458), (3.528, 0.9998, -0.0458), (3.351, -0.9454, -0.0458), (3.528, -0.9454, -0.0458), (-3.387, 0.8643, -0.0458), (3.351, 0.9998, -0.0458), (-3.381, -0.9454, -0.0458), (3.351, 0.8643, -0.0458), (-1.666, 1.49, 1.036), (-1.624, -0.4446, 1.345), (-1.671, 1.354, 1.036), (-1.624, 1.49, 1.345), (-1.666, -0.4557, 1.036), (-1.624, 1.24, 1.345), (-1.624, 1.49, 1.271), (-1.624, -0.5103, 1.271), (-1.624, -0.5103, 1.092), (-1.624, 1.49, 1.092), (-1.666, 1.49, -0.0458), (-1.671, 1.354, -0.0458), (1.395, 1.49, 1.345), (1.472, -0.4557, 1.036), (1.395, 1.24, 1.345), (1.395, 1.49, 1.271), (1.395, 1.49, 1.092), (1.472, 1.49, 1.036), (1.395, -0.4446, 1.345), (1.47, 1.354, 1.036), (1.395, -0.5103, 1.271), (1.395, -0.5103, 1.092), (1.472, 1.49, -0.0458), (1.47, 1.354, -0.0458)], [], [(29, 9, 3, 25), (33, 18, 7, 26), (28, 11, 5, 27), (30, 15, 1, 24), (10, 4, 51, 48), (16, 9, 1, 15), (13, 3, 9, 16), (6, 10, 48, 49), (26, 7, 11, 28), (24, 1, 9, 29), (0, 8, 44, 45), (59, 13, 16, 61), (61, 16, 15, 57), (4, 19, 50, 51), (63, 57, 15, 30), (25, 3, 13, 31), (27, 5, 22, 32), (11, 20, 22, 5), (7, 18, 20, 11), (73, 21, 53, 78), (75, 23, 19, 69), (71, 68, 18, 33), (72, 71, 33, 42), (36, 27, 32, 41), (34, 25, 31, 40), (64, 63, 30, 39), (43, 24, 29, 38), (35, 26, 28, 37), (39, 30, 24, 43), (37, 28, 27, 36), (42, 33, 26, 35), (38, 29, 25, 34), (8, 38, 34, 2), (21, 42, 35, 6), (10, 37, 36, 4), (14, 39, 43, 0), (6, 35, 37, 10), (0, 43, 38, 8), (60, 64, 39, 14), (2, 34, 40, 12), (4, 36, 41, 19), (73, 72, 42, 21), (55, 48, 51, 50), (53, 49, 48, 55), (47, 46, 52, 44), (44, 52, 54, 45), (78, 53, 55, 79), (2, 12, 46, 47), (21, 6, 49, 53), (19, 23, 55, 50), (58, 17, 52, 67), (14, 0, 45, 54), (17, 14, 54, 52), (8, 2, 47, 44), (75, 58, 67, 79), (46, 66, 67, 52), (12, 40, 65, 56), (69, 77, 64, 60), (77, 76, 63, 64), (40, 31, 62, 65), (31, 13, 59, 62), (17, 58, 60, 14), (12, 56, 66, 46), (76, 74, 57, 63), (70, 61, 57, 74), (68, 59, 61, 70), (18, 68, 70, 20), (20, 70, 74, 22), (32, 22, 74, 76), (41, 32, 76, 77), (19, 41, 77, 69), (23, 75, 79, 55), (66, 78, 79, 67), (56, 65, 72, 73), (65, 62, 71, 72), (62, 59, 68, 71), (58, 75, 69, 60), (56, 73, 78, 66)])
_uv = me_cube_003.uv_layers.new(name='UVMap')
_uv.uv.foreach_set('vector', [0.311, 0.6109, 0.3241, 0.6109, 0.3241, 0.6177, 0.311, 0.6177, 0.311, 0.6697, 0.3241, 0.6697, 0.3241, 0.6722, 0.311, 0.6722, 0.311, 0.679, 0.3241, 0.679, 0.3241, 0.7266, 0.311, 0.7266, 0.311, 0.7792, 0.3241, 0.7792, 0.3241, 0.7811, 0.311, 0.7811, 0.2696, 0.679, 0.2696, 0.7266, 0.2696, 0.7266, 0.2696, 0.679, 0.3766, 0.679, 0.3785, 0.679, 0.3785, 0.7266, 0.3766, 0.7266, 0.3766, 0.6722, 0.3785, 0.6722, 0.3785, 0.679, 0.3766, 0.679, 0.2696, 0.6722, 0.2696, 0.679, 0.2696, 0.679, 0.2696, 0.6722, 0.311, 0.6722, 0.3241, 0.6722, 0.3241, 0.679, 0.311, 0.679, 0.311, 0.5633, 0.3241, 0.5633, 0.3241, 0.6109, 0.311, 0.6109, 0.2696, 0.5633, 0.2696, 0.6109, 0.2696, 0.6109, 0.2696, 0.5633, 0.3638, 0.6722, 0.3766, 0.6722, 0.3766, 0.679, 0.3638, 0.679, 0.3638, 0.679, 0.3766, 0.679, 0.3766, 0.7266, 0.3638, 0.7266, 0.2696, 0.7266, 0.2696, 0.7291, 0.2696, 0.7291, 0.2696, 0.7266, 0.311, 0.7664, 0.3241, 0.7664, 0.3241, 0.7792, 0.311, 0.7792, 0.311, 0.6177, 0.3241, 0.6177, 0.3241, 0.6197, 0.311, 0.6197, 0.311, 0.7266, 0.3241, 0.7266, 0.3241, 0.7291, 0.311, 0.7291, 0.3241, 0.679, 0.3266, 0.679, 0.3266, 0.7266, 0.3241, 0.7266, 0.3241, 0.6722, 0.3266, 0.6722, 0.3266, 0.679, 0.3241, 0.679, 0.2696, 0.6557, 0.2696, 0.6697, 0.2696, 0.6697, 0.2696, 0.6557, 0.2532, 0.679, 0.2671, 0.679, 0.2671, 0.7266, 0.2532, 0.7266, 0.311, 0.6557, 0.3241, 0.6557, 0.3241, 0.6697, 0.311, 0.6697, 0.2794, 0.6557, 0.311, 0.6557, 0.311, 0.6697, 0.2794, 0.6697, 0.2794, 0.7266, 0.311, 0.7266, 0.311, 0.7291, 0.2794, 0.7291, 0.2794, 0.6177, 0.311, 0.6177, 0.311, 0.6197, 0.2794, 0.6197, 0.2794, 0.7664, 0.311, 0.7664, 0.311, 0.7792, 0.2794, 0.7792, 0.2794, 0.5633, 0.311, 0.5633, 0.311, 0.6109, 0.2794, 0.6109, 0.2794, 0.6722, 0.311, 0.6722, 0.311, 0.679, 0.2794, 0.679, 0.2794, 0.7792, 0.311, 0.7792, 0.311, 0.7811, 0.2794, 0.7811, 0.2794, 0.679, 0.311, 0.679, 0.311, 0.7266, 0.2794, 0.7266, 0.2794, 0.6697, 0.311, 0.6697, 0.311, 0.6722, 0.2794, 0.6722, 0.2794, 0.6109, 0.311, 0.6109, 0.311, 0.6177, 0.2794, 0.6177, 0.2696, 0.6109, 0.2794, 0.6109, 0.2794, 0.6177, 0.2696, 0.6177, 0.2696, 0.6697, 0.2794, 0.6697, 0.2794, 0.6722, 0.2696, 0.6722, 0.2696, 0.679, 0.2794, 0.679, 0.2794, 0.7266, 0.2696, 0.7266, 0.2696, 0.7792, 0.2794, 0.7792, 0.2794, 0.7811, 0.2696, 0.7811, 0.2696, 0.6722, 0.2794, 0.6722, 0.2794, 0.679, 0.2696, 0.679, 0.2696, 0.5633, 0.2794, 0.5633, 0.2794, 0.6109, 0.2696, 0.6109, 0.2696, 0.7664, 0.2794, 0.7664, 0.2794, 0.7792, 0.2696, 0.7792, 0.2696, 0.6177, 0.2794, 0.6177, 0.2794, 0.6197, 0.2696, 0.6197, 0.2696, 0.7266, 0.2794, 0.7266, 0.2794, 0.7291, 0.2696, 0.7291, 0.2696, 0.6557, 0.2794, 0.6557, 0.2794, 0.6697, 0.2696, 0.6697, 0.2671, 0.679, 0.2696, 0.679, 0.2696, 0.7266, 0.2671, 0.7266, 0.2671, 0.6722, 0.2696, 0.6722, 0.2696, 0.679, 0.2671, 0.679, 0.2152, 0.6722, 0.2171, 0.6722, 0.2171, 0.679, 0.2152, 0.679, 0.2152, 0.679, 0.2171, 0.679, 0.2171, 0.7266, 0.2152, 0.7266, 0.2532, 0.6722, 0.2671, 0.6722, 0.2671, 0.679, 0.2532, 0.679, 0.2696, 0.6177, 0.2696, 0.6197, 0.2696, 0.6197, 0.2696, 0.6177, 0.2696, 0.6697, 0.2696, 0.6722, 0.2696, 0.6722, 0.2696, 0.6697, 0.2671, 0.7266, 0.2671, 0.679, 0.2671, 0.679, 0.2671, 0.7266, 0.2298, 0.679, 0.2171, 0.679, 0.2171, 0.679, 0.2298, 0.679, 0.2696, 0.7792, 0.2696, 0.7811, 0.2696, 0.7811, 0.2696, 0.7792, 0.2171, 0.679, 0.2171, 0.7266, 0.2171, 0.7266, 0.2171, 0.679, 0.2696, 0.6109, 0.2696, 0.6177, 0.2696, 0.6177, 0.2696, 0.6109, 0.2532, 0.679, 0.2298, 0.679, 0.2298, 0.679, 0.2532, 0.679, 0.2171, 0.6722, 0.2298, 0.6722, 0.2298, 0.679, 0.2171, 0.679, 0.2696, 0.6197, 0.2794, 0.6197, 0.2794, 0.6324, 0.2696, 0.6324, 0.2696, 0.7431, 0.2794, 0.7431, 0.2794, 0.7664, 0.2696, 0.7664, 0.2794, 0.7431, 0.311, 0.7431, 0.311, 0.7664, 0.2794, 0.7664, 0.2794, 0.6197, 0.311, 0.6197, 0.311, 0.6324, 0.2794, 0.6324, 0.311, 0.6197, 0.3241, 0.6197, 0.3241, 0.6324, 0.311, 0.6324, 0.2171, 0.679, 0.2298, 0.679, 0.2298, 0.7266, 0.2171, 0.7266, 0.2696, 0.6197, 0.2696, 0.6324, 0.2696, 0.6324, 0.2696, 0.6197, 0.311, 0.7431, 0.3241, 0.7431, 0.3241, 0.7664, 0.311, 0.7664, 0.3405, 0.679, 0.3638, 0.679, 0.3638, 0.7266, 0.3405, 0.7266, 0.3405, 0.6722, 0.3638, 0.6722, 0.3638, 0.679, 0.3405, 0.679, 0.3266, 0.6722, 0.3405, 0.6722, 0.3405, 0.679, 0.3266, 0.679, 0.3266, 0.679, 0.3405, 0.679, 0.3405, 0.7266, 0.3266, 0.7266, 0.311, 0.7291, 0.3241, 0.7291, 0.3241, 0.7431, 0.311, 0.7431, 0.2794, 0.7291, 0.311, 0.7291, 0.311, 0.7431, 0.2794, 0.7431, 0.2696, 0.7291, 0.2794, 0.7291, 0.2794, 0.7431, 0.2696, 0.7431, 0.2671, 0.679, 0.2532, 0.679, 0.2532, 0.679, 0.2671, 0.679, 0.2298, 0.6722, 0.2532, 0.6722, 0.2532, 0.679, 0.2298, 0.679, 0.2696, 0.6324, 0.2794, 0.6324, 0.2794, 0.6557, 0.2696, 0.6557, 0.2794, 0.6324, 0.311, 0.6324, 0.311, 0.6557, 0.2794, 0.6557, 0.311, 0.6324, 0.3241, 0.6324, 0.3241, 0.6557, 0.311, 0.6557, 0.2298, 0.679, 0.2532, 0.679, 0.2532, 0.7266, 0.2298, 0.7266, 0.2696, 0.6324, 0.2696, 0.6557, 0.2696, 0.6557, 0.2696, 0.6324])
me_cube_003.materials.append(mat_material_003)
me_cube_003.use_remesh_fix_poles = True
me_cube_003.use_remesh_preserve_attributes = False
me_cube_003.use_mirror_vertex_groups = False
me_cube_003.update()
me_cube_004 = bpy.data.meshes.new('Cube.004')
me_cube_004.from_pydata([(-1.0, -1.486, -0.00207), (-1.0, -1.486, 7.967), (-1.0, 1.486, -0.00207), (-1.0, 1.486, 7.967), (1.0, -1.346, 0.1386), (1.0, -1.346, 7.826), (1.0, 1.346, 0.1386), (1.0, 1.346, 7.826), (-1.0, -1.486, 3.864), (-1.0, 1.486, 3.864), (1.0, 1.346, 3.724), (1.0, -1.346, 3.724), (-1.0, -1.486, 4.079), (-1.0, 1.486, 4.079), (1.0, 1.346, 4.22), (1.0, -1.346, 4.22), (1.0, 1.486, 3.864), (1.0, 1.486, -0.00207), (1.0, -1.486, -0.00207), (1.0, 1.486, 7.967), (1.0, -1.486, 7.967), (1.0, -1.486, 3.864), (1.0, 1.486, 4.079), (1.0, -1.486, 4.079), (-0.7076, 1.346, 3.724), (-0.7076, 1.346, 0.1386), (-0.7076, -1.346, 0.1386), (-0.7076, 1.346, 7.826), (-0.7076, -1.346, 7.826), (-0.7076, -1.346, 3.724), (-0.7076, 1.346, 4.22), (-0.7076, -1.346, 4.22)], [], [(12, 1, 3, 13), (13, 3, 19, 22), (5, 15, 31, 28), (23, 20, 1, 12), (2, 17, 18, 0), (19, 3, 1, 20), (18, 21, 8, 0), (4, 6, 25, 26), (2, 9, 16, 17), (0, 8, 9, 2), (21, 23, 12, 8), (16, 22, 23, 21), (9, 13, 22, 16), (8, 12, 13, 9), (10, 6, 17, 16), (6, 4, 18, 17), (5, 7, 19, 20), (4, 11, 21, 18), (11, 10, 16, 21), (7, 14, 22, 19), (15, 5, 20, 23), (14, 15, 23, 22), (30, 27, 28, 31), (25, 24, 29, 26), (10, 11, 29, 24), (7, 5, 28, 27), (6, 10, 24, 25), (15, 14, 30, 31), (14, 7, 27, 30), (11, 4, 26, 29)])
_uv = me_cube_004.uv_layers.new(name='UVMap')
_uv.uv.foreach_set('vector', [0.2927, 0.4427, 0.3154, 0.4427, 0.3154, 0.4892, 0.2927, 0.4892, 0.2927, 0.4892, 0.3154, 0.4892, 0.3154, 0.5357, 0.2927, 0.5357, 0.3146, 0.58, 0.2935, 0.58, 0.2935, 0.58, 0.3146, 0.58, 0.2927, 0.5822, 0.3154, 0.5822, 0.3154, 0.6287, 0.2927, 0.6287, 0.2223, 0.5357, 0.2689, 0.5357, 0.2689, 0.5822, 0.2223, 0.5822, 0.3154, 0.5357, 0.3619, 0.5357, 0.3619, 0.5822, 0.3154, 0.5822, 0.2689, 0.5822, 0.2914, 0.5822, 0.2914, 0.6287, 0.2689, 0.6287, 0.2697, 0.58, 0.2697, 0.5379, 0.2697, 0.5379, 0.2697, 0.58, 0.2689, 0.4892, 0.2914, 0.4892, 0.2914, 0.5357, 0.2689, 0.5357, 0.2689, 0.4427, 0.2914, 0.4427, 0.2914, 0.4892, 0.2689, 0.4892, 0.2914, 0.5822, 0.2927, 0.5822, 0.2927, 0.6287, 0.2914, 0.6287, 0.2914, 0.5357, 0.2927, 0.5357, 0.2927, 0.5822, 0.2914, 0.5822, 0.2914, 0.4892, 0.2927, 0.4892, 0.2927, 0.5357, 0.2914, 0.5357, 0.2914, 0.4427, 0.2927, 0.4427, 0.2927, 0.4892, 0.2914, 0.4892, 0.2906, 0.5379, 0.2697, 0.5379, 0.2689, 0.5357, 0.2914, 0.5357, 0.2697, 0.5379, 0.2697, 0.58, 0.2689, 0.5822, 0.2689, 0.5357, 0.3146, 0.58, 0.3146, 0.5379, 0.3154, 0.5357, 0.3154, 0.5822, 0.2697, 0.58, 0.2906, 0.58, 0.2914, 0.5822, 0.2689, 0.5822, 0.2906, 0.58, 0.2906, 0.5379, 0.2914, 0.5357, 0.2914, 0.5822, 0.3146, 0.5379, 0.2935, 0.5379, 0.2927, 0.5357, 0.3154, 0.5357, 0.2935, 0.58, 0.3146, 0.58, 0.3154, 0.5822, 0.2927, 0.5822, 0.2935, 0.5379, 0.2935, 0.58, 0.2927, 0.5822, 0.2927, 0.5357, 0.2935, 0.5379, 0.3146, 0.5379, 0.3146, 0.58, 0.2935, 0.58, 0.2697, 0.5379, 0.2906, 0.5379, 0.2906, 0.58, 0.2697, 0.58, 0.2906, 0.5379, 0.2906, 0.58, 0.2906, 0.58, 0.2906, 0.5379, 0.3146, 0.5379, 0.3146, 0.58, 0.3146, 0.58, 0.3146, 0.5379, 0.2697, 0.5379, 0.2906, 0.5379, 0.2906, 0.5379, 0.2697, 0.5379, 0.2935, 0.58, 0.2935, 0.5379, 0.2935, 0.5379, 0.2935, 0.58, 0.2935, 0.5379, 0.3146, 0.5379, 0.3146, 0.5379, 0.2935, 0.5379, 0.2906, 0.58, 0.2697, 0.58, 0.2697, 0.58, 0.2906, 0.58])
me_cube_004.materials.append(mat_material_004)
me_cube_004.use_remesh_fix_poles = True
me_cube_004.use_remesh_preserve_attributes = False
me_cube_004.use_mirror_vertex_groups = False
me_cube_004.update()
me_cube_005 = bpy.data.meshes.new('Cube.005')
me_cube_005.from_pydata([(-1.0, -1.486, -0.00207), (-1.0, -1.486, 7.967), (-1.0, 1.486, -0.00207), (-1.0, 1.486, 7.967), (1.0, -1.346, 0.1386), (1.0, -1.346, 7.826), (1.0, 1.346, 0.1386), (1.0, 1.346, 7.826), (-1.0, -1.486, 3.864), (-1.0, 1.486, 3.864), (1.0, 1.346, 3.724), (1.0, -1.346, 3.724), (-1.0, -1.486, 4.079), (-1.0, 1.486, 4.079), (1.0, 1.346, 4.22), (1.0, -1.346, 4.22), (1.0, 1.486, 3.864), (1.0, 1.486, -0.00207), (1.0, -1.486, -0.00207), (1.0, 1.486, 7.967), (1.0, -1.486, 7.967), (1.0, -1.486, 3.864), (1.0, 1.486, 4.079), (1.0, -1.486, 4.079), (-0.7076, 1.346, 3.724), (-0.7076, 1.346, 0.1386), (-0.7076, -1.346, 0.1386), (-0.7076, 1.346, 7.826), (-0.7076, -1.346, 7.826), (-0.7076, -1.346, 3.724), (-0.7076, 1.346, 4.22), (-0.7076, -1.346, 4.22)], [], [(12, 1, 3, 13), (13, 3, 19, 22), (5, 15, 31, 28), (23, 20, 1, 12), (2, 17, 18, 0), (19, 3, 1, 20), (18, 21, 8, 0), (4, 6, 25, 26), (2, 9, 16, 17), (0, 8, 9, 2), (21, 23, 12, 8), (16, 22, 23, 21), (9, 13, 22, 16), (8, 12, 13, 9), (10, 6, 17, 16), (6, 4, 18, 17), (5, 7, 19, 20), (4, 11, 21, 18), (11, 10, 16, 21), (7, 14, 22, 19), (15, 5, 20, 23), (14, 15, 23, 22), (30, 27, 28, 31), (25, 24, 29, 26), (10, 11, 29, 24), (7, 5, 28, 27), (6, 10, 24, 25), (15, 14, 30, 31), (14, 7, 27, 30), (11, 4, 26, 29)])
_uv = me_cube_005.uv_layers.new(name='UVMap')
_uv.uv.foreach_set('vector', [0.503, 0.0, 0.625, 0.0, 0.625, 0.25, 0.503, 0.25, 0.503, 0.25, 0.625, 0.25, 0.625, 0.5, 0.503, 0.5, 0.6206, 0.7382, 0.5075, 0.7382, 0.5075, 0.7382, 0.6206, 0.7382, 0.503, 0.75, 0.625, 0.75, 0.625, 1.0, 0.503, 1.0, 0.125, 0.5, 0.375, 0.5, 0.375, 0.75, 0.125, 0.75, 0.625, 0.5, 0.875, 0.5, 0.875, 0.75, 0.625, 0.75, 0.375, 0.75, 0.4963, 0.75, 0.4963, 1.0, 0.375, 1.0, 0.3794, 0.7382, 0.3794, 0.5118, 0.3794, 0.5118, 0.3794, 0.7382, 0.375, 0.25, 0.4963, 0.25, 0.4963, 0.5, 0.375, 0.5, 0.375, 0.0, 0.4963, 0.0, 0.4963, 0.25, 0.375, 0.25, 0.4963, 0.75, 0.503, 0.75, 0.503, 1.0, 0.4963, 1.0, 0.4963, 0.5, 0.503, 0.5, 0.503, 0.75, 0.4963, 0.75, 0.4963, 0.25, 0.503, 0.25, 0.503, 0.5, 0.4963, 0.5, 0.4963, 0.0, 0.503, 0.0, 0.503, 0.25, 0.4963, 0.25, 0.4919, 0.5118, 0.3794, 0.5118, 0.375, 0.5, 0.4963, 0.5, 0.3794, 0.5118, 0.3794, 0.7382, 0.375, 0.75, 0.375, 0.5, 0.6206, 0.7382, 0.6206, 0.5118, 0.625, 0.5, 0.625, 0.75, 0.3794, 0.7382, 0.4919, 0.7382, 0.4963, 0.75, 0.375, 0.75, 0.4919, 0.7382, 0.4919, 0.5118, 0.4963, 0.5, 0.4963, 0.75, 0.6206, 0.5118, 0.5075, 0.5118, 0.503, 0.5, 0.625, 0.5, 0.5075, 0.7382, 0.6206, 0.7382, 0.625, 0.75, 0.503, 0.75, 0.5075, 0.5118, 0.5075, 0.7382, 0.503, 0.75, 0.503, 0.5, 0.5075, 0.5118, 0.6206, 0.5118, 0.6206, 0.7382, 0.5075, 0.7382, 0.3794, 0.5118, 0.4919, 0.5118, 0.4919, 0.7382, 0.3794, 0.7382, 0.4919, 0.5118, 0.4919, 0.7382, 0.4919, 0.7382, 0.4919, 0.5118, 0.6206, 0.5118, 0.6206, 0.7382, 0.6206, 0.7382, 0.6206, 0.5118, 0.3794, 0.5118, 0.4919, 0.5118, 0.4919, 0.5118, 0.3794, 0.5118, 0.5075, 0.7382, 0.5075, 0.5118, 0.5075, 0.5118, 0.5075, 0.7382, 0.5075, 0.5118, 0.6206, 0.5118, 0.6206, 0.5118, 0.5075, 0.5118, 0.4919, 0.7382, 0.3794, 0.7382, 0.3794, 0.7382, 0.4919, 0.7382])
me_cube_005.use_remesh_fix_poles = True
me_cube_005.use_remesh_preserve_attributes = False
me_cube_005.use_mirror_vertex_groups = False
me_cube_005.update()
me_cube_006 = bpy.data.meshes.new('Cube.006')
me_cube_006.from_pydata([(-1.0, -1.486, -0.00207), (-1.0, -1.486, 7.967), (-1.0, 1.486, -0.00207), (-1.0, 1.486, 7.967), (1.0, -1.346, 0.1386), (1.0, -1.346, 7.826), (1.0, 1.346, 0.1386), (1.0, 1.346, 7.826), (-1.0, -1.486, 3.864), (-1.0, 1.486, 3.864), (1.0, 1.346, 3.724), (1.0, -1.346, 3.724), (-1.0, -1.486, 4.079), (-1.0, 1.486, 4.079), (1.0, 1.346, 4.22), (1.0, -1.346, 4.22), (1.0, 1.486, 3.864), (1.0, 1.486, -0.00207), (1.0, -1.486, -0.00207), (1.0, 1.486, 7.967), (1.0, -1.486, 7.967), (1.0, -1.486, 3.864), (1.0, 1.486, 4.079), (1.0, -1.486, 4.079), (-0.7076, 1.346, 3.724), (-0.7076, 1.346, 0.1386), (-0.7076, -1.346, 0.1386), (-0.7076, 1.346, 7.826), (-0.7076, -1.346, 7.826), (-0.7076, -1.346, 3.724), (-0.7076, 1.346, 4.22), (-0.7076, -1.346, 4.22)], [], [(12, 1, 3, 13), (13, 3, 19, 22), (5, 15, 31, 28), (23, 20, 1, 12), (2, 17, 18, 0), (19, 3, 1, 20), (18, 21, 8, 0), (4, 6, 25, 26), (2, 9, 16, 17), (0, 8, 9, 2), (21, 23, 12, 8), (16, 22, 23, 21), (9, 13, 22, 16), (8, 12, 13, 9), (10, 6, 17, 16), (6, 4, 18, 17), (5, 7, 19, 20), (4, 11, 21, 18), (11, 10, 16, 21), (7, 14, 22, 19), (15, 5, 20, 23), (14, 15, 23, 22), (30, 27, 28, 31), (25, 24, 29, 26), (10, 11, 29, 24), (7, 5, 28, 27), (6, 10, 24, 25), (15, 14, 30, 31), (14, 7, 27, 30), (11, 4, 26, 29)])
_uv = me_cube_006.uv_layers.new(name='UVMap')
_uv.uv.foreach_set('vector', [0.503, 0.0, 0.625, 0.0, 0.625, 0.25, 0.503, 0.25, 0.503, 0.25, 0.625, 0.25, 0.625, 0.5, 0.503, 0.5, 0.6206, 0.7382, 0.5075, 0.7382, 0.5075, 0.7382, 0.6206, 0.7382, 0.503, 0.75, 0.625, 0.75, 0.625, 1.0, 0.503, 1.0, 0.125, 0.5, 0.375, 0.5, 0.375, 0.75, 0.125, 0.75, 0.625, 0.5, 0.875, 0.5, 0.875, 0.75, 0.625, 0.75, 0.375, 0.75, 0.4963, 0.75, 0.4963, 1.0, 0.375, 1.0, 0.3794, 0.7382, 0.3794, 0.5118, 0.3794, 0.5118, 0.3794, 0.7382, 0.375, 0.25, 0.4963, 0.25, 0.4963, 0.5, 0.375, 0.5, 0.375, 0.0, 0.4963, 0.0, 0.4963, 0.25, 0.375, 0.25, 0.4963, 0.75, 0.503, 0.75, 0.503, 1.0, 0.4963, 1.0, 0.4963, 0.5, 0.503, 0.5, 0.503, 0.75, 0.4963, 0.75, 0.4963, 0.25, 0.503, 0.25, 0.503, 0.5, 0.4963, 0.5, 0.4963, 0.0, 0.503, 0.0, 0.503, 0.25, 0.4963, 0.25, 0.4919, 0.5118, 0.3794, 0.5118, 0.375, 0.5, 0.4963, 0.5, 0.3794, 0.5118, 0.3794, 0.7382, 0.375, 0.75, 0.375, 0.5, 0.6206, 0.7382, 0.6206, 0.5118, 0.625, 0.5, 0.625, 0.75, 0.3794, 0.7382, 0.4919, 0.7382, 0.4963, 0.75, 0.375, 0.75, 0.4919, 0.7382, 0.4919, 0.5118, 0.4963, 0.5, 0.4963, 0.75, 0.6206, 0.5118, 0.5075, 0.5118, 0.503, 0.5, 0.625, 0.5, 0.5075, 0.7382, 0.6206, 0.7382, 0.625, 0.75, 0.503, 0.75, 0.5075, 0.5118, 0.5075, 0.7382, 0.503, 0.75, 0.503, 0.5, 0.5075, 0.5118, 0.6206, 0.5118, 0.6206, 0.7382, 0.5075, 0.7382, 0.3794, 0.5118, 0.4919, 0.5118, 0.4919, 0.7382, 0.3794, 0.7382, 0.4919, 0.5118, 0.4919, 0.7382, 0.4919, 0.7382, 0.4919, 0.5118, 0.6206, 0.5118, 0.6206, 0.7382, 0.6206, 0.7382, 0.6206, 0.5118, 0.3794, 0.5118, 0.4919, 0.5118, 0.4919, 0.5118, 0.3794, 0.5118, 0.5075, 0.7382, 0.5075, 0.5118, 0.5075, 0.5118, 0.5075, 0.7382, 0.5075, 0.5118, 0.6206, 0.5118, 0.6206, 0.5118, 0.5075, 0.5118, 0.4919, 0.7382, 0.3794, 0.7382, 0.3794, 0.7382, 0.4919, 0.7382])
me_cube_006.use_remesh_fix_poles = True
me_cube_006.use_remesh_preserve_attributes = False
me_cube_006.use_mirror_vertex_groups = False
me_cube_006.update()
me_cube = bpy.data.meshes.new('Cube')
me_cube.from_pydata([(-1.0, -0.3953, -0.0007282), (-0.2124, -0.03946, 0.2086), (-1.0, 0.3953, -0.0007282), (-0.2124, 0.03946, 0.2086), (1.0, -0.3953, -0.0007282), (0.2124, -0.03946, 0.2086), (1.0, 0.3953, -0.0007282), (0.2124, 0.03946, 0.2086), (-1.0, -0.3953, 0.2086), (-1.0, 0.3953, 0.2086), (1.0, 0.3953, 0.2086), (1.0, -0.3953, 0.2086), (-0.2124, -0.03946, 0.5891), (-0.2124, 0.03946, 0.5891), (0.2124, 0.03946, 0.5891), (0.2124, -0.03946, 0.5891), (-0.2124, -0.03946, 0.6345), (-0.2124, 0.03946, 0.6345), (0.2124, 0.03946, 0.6345), (0.2124, -0.03946, 0.6345), (-2.53, -0.03946, 0.5891), (-2.53, 0.03946, 0.5891), (2.531, 0.03946, 0.5891), (2.531, -0.03946, 0.5891), (-2.53, -0.03946, 0.6345), (-2.53, 0.03946, 0.6345), (2.531, 0.03946, 0.6345), (2.531, -0.03946, 0.6345)], [], [(0, 8, 9, 2), (2, 9, 10, 6), (6, 10, 11, 4), (4, 11, 8, 0), (2, 6, 4, 0), (3, 1, 12, 13), (1, 3, 9, 8), (3, 7, 10, 9), (7, 5, 11, 10), (5, 1, 8, 11), (12, 15, 19, 16), (1, 5, 15, 12), (7, 3, 13, 14), (5, 7, 14, 15), (18, 17, 16, 19), (14, 13, 17, 18), (19, 15, 23, 27), (17, 13, 21, 25), (23, 22, 26, 27), (21, 20, 24, 25), (18, 19, 27, 26), (16, 17, 25, 24), (14, 18, 26, 22), (12, 16, 24, 20), (15, 14, 22, 23), (13, 12, 20, 21)])
_uv = me_cube.uv_layers.new(name='UVMap')
_uv.uv.foreach_set('vector', [0.8617, 0.4914, 0.9069, 0.4914, 0.9069, 0.5367, 0.8617, 0.5367, 0.8617, 0.5367, 0.9069, 0.5367, 0.9069, 0.5819, 0.8617, 0.5819, 0.8617, 0.5819, 0.9069, 0.5819, 0.9069, 0.6271, 0.8617, 0.6271, 0.8617, 0.6271, 0.9069, 0.6271, 0.9069, 0.6724, 0.8617, 0.6724, 0.8164, 0.5819, 0.8617, 0.5819, 0.8617, 0.6271, 0.8164, 0.6271, 0.9498, 0.5879, 0.9498, 0.6211, 0.9498, 0.6211, 0.9498, 0.5879, 0.9498, 0.6211, 0.9498, 0.5879, 0.9521, 0.5819, 0.9521, 0.6271, 0.9498, 0.5879, 0.9093, 0.5879, 0.9069, 0.5819, 0.9521, 0.5819, 0.9093, 0.5879, 0.9093, 0.6211, 0.9069, 0.6271, 0.9069, 0.5819, 0.9093, 0.6211, 0.9498, 0.6211, 0.9521, 0.6271, 0.9069, 0.6271, 0.9498, 0.6211, 0.9093, 0.6211, 0.9093, 0.6211, 0.9498, 0.6211, 0.9498, 0.6211, 0.9093, 0.6211, 0.9093, 0.6211, 0.9498, 0.6211, 0.9093, 0.5879, 0.9498, 0.5879, 0.9498, 0.5879, 0.9093, 0.5879, 0.9093, 0.6211, 0.9093, 0.5879, 0.9093, 0.5879, 0.9093, 0.6211, 0.9093, 0.5879, 0.9498, 0.5879, 0.9498, 0.6211, 0.9093, 0.6211, 0.9093, 0.5879, 0.9498, 0.5879, 0.9498, 0.5879, 0.9093, 0.5879, 0.9093, 0.6211, 0.9093, 0.6211, 0.9093, 0.6211, 0.9093, 0.6211, 0.9498, 0.5879, 0.9498, 0.5879, 0.9498, 0.5879, 0.9498, 0.5879, 0.9093, 0.6211, 0.9093, 0.5879, 0.9093, 0.5879, 0.9093, 0.6211, 0.9498, 0.5879, 0.9498, 0.6211, 0.9498, 0.6211, 0.9498, 0.5879, 0.9093, 0.5879, 0.9093, 0.6211, 0.9093, 0.6211, 0.9093, 0.5879, 0.9498, 0.6211, 0.9498, 0.5879, 0.9498, 0.5879, 0.9498, 0.6211, 0.9093, 0.5879, 0.9093, 0.5879, 0.9093, 0.5879, 0.9093, 0.5879, 0.9498, 0.6211, 0.9498, 0.6211, 0.9498, 0.6211, 0.9498, 0.6211, 0.9093, 0.6211, 0.9093, 0.5879, 0.9093, 0.5879, 0.9093, 0.6211, 0.9498, 0.5879, 0.9498, 0.6211, 0.9498, 0.6211, 0.9498, 0.5879])
me_cube.materials.append(mat_material)
me_cube.use_remesh_fix_poles = True
me_cube.use_remesh_preserve_attributes = False
me_cube.use_mirror_vertex_groups = False
me_cube.update()

# ---- objects
ob_ship = bpy.data.objects.new('Ship', me_cube_001)
ob_chair = bpy.data.objects.new('Chair', me_cube_002)
ob_desk = bpy.data.objects.new('Desk', me_cube_003)
ob_locker = bpy.data.objects.new('Locker', me_cube_004)
ob_locker_001 = bpy.data.objects.new('Locker.001', me_cube_005)
ob_locker_002 = bpy.data.objects.new('Locker.002', me_cube_006)
ob_monitor = bpy.data.objects.new('Monitor', me_cube)

# ---- transforms, parenting, visibility, modifiers, constraints
ob_ship.location = (0.0, 0.0, 0.0)
ob_ship.lineart.crease_threshold = 0.0
ob_chair.location = (-0.2054, 20.44, -2.384e-07)
ob_chair.lineart.crease_threshold = 0.0
ob_desk.location = (-0.08209, 22.51, 0.0)
ob_desk.scale = (1.52, 1.52, 1.52)
ob_desk.lineart.crease_threshold = 0.0
ob_locker.location = (-9.317, 5.071, 2.98e-08)
ob_locker.rotation_euler = (0.0, -0.0, -0.2147)
ob_locker.lineart.crease_threshold = 0.0
ob_locker_001.location = (-8.648, 8.23, 3.725e-08)
ob_locker_001.rotation_euler = (0.0, -0.0, -0.2147)
ob_locker_001.lineart.crease_threshold = 0.0
ob_locker_002.location = (-5.552, 14.13, 0.8234)
ob_locker_002.rotation_euler = (0.438, -0.313, -0.1473)
ob_locker_002.lineart.crease_threshold = 0.0
ob_monitor.location = (-0.2152, 22.56, 2.028)
ob_monitor.scale = (0.613, 0.613, 0.613)
ob_monitor.lineart.crease_threshold = 0.0

# ---- collection membership
col_collection.objects.link(ob_ship)
col_collection.objects.link(ob_chair)
col_collection.objects.link(ob_desk)
col_collection.objects.link(ob_locker)
col_collection.objects.link(ob_locker_001)
col_collection.objects.link(ob_locker_002)
col_collection.objects.link(ob_monitor)

# ---- scene / render settings (as saved in the file)
scene.frame_start = 1; scene.frame_end = 250; scene.frame_set(1)
scene.render.engine = 'BLENDER_EEVEE_NEXT'
scene.cycles.use_denoising = False
scene.cycles.samples = 128
scene.cycles.sampling_pattern = 'TABULATED_SOBOL'
scene.cycles.use_adaptive_sampling = False
scene.cycles.use_light_tree = False
scene.view_settings.view_transform = 'Filmic'
bpy.context.view_layer.update()

# ---- added for rendering (the .blend has no active camera and no usable light): camera, sun
cam_auto = bpy.data.cameras.new('AutoCamera')
cam_auto.lens = 50.0
cam_auto.sensor_width = 36.0
cam_auto.clip_end = 1000.0
ob_auto_camera = bpy.data.objects.new('AutoCamera', cam_auto)
scene.collection.objects.link(ob_auto_camera)
ob_auto_camera.location = (53.5645, -60.6345, 49.2066)
ob_auto_camera.rotation_euler = (1.09748, -7.21219e-08, 0.694738)
scene.camera = ob_auto_camera
light_auto_sun = bpy.data.lights.new('AutoSun', 'SUN')
light_auto_sun.energy = 3.0
light_auto_sun.angle = 0.0523599
ob_auto_sun = bpy.data.objects.new('AutoSun', light_auto_sun)
scene.collection.objects.link(ob_auto_sun)
ob_auto_sun.rotation_euler = (0.872665, 0.174533, 0.523599)
bpy.context.view_layer.update()
